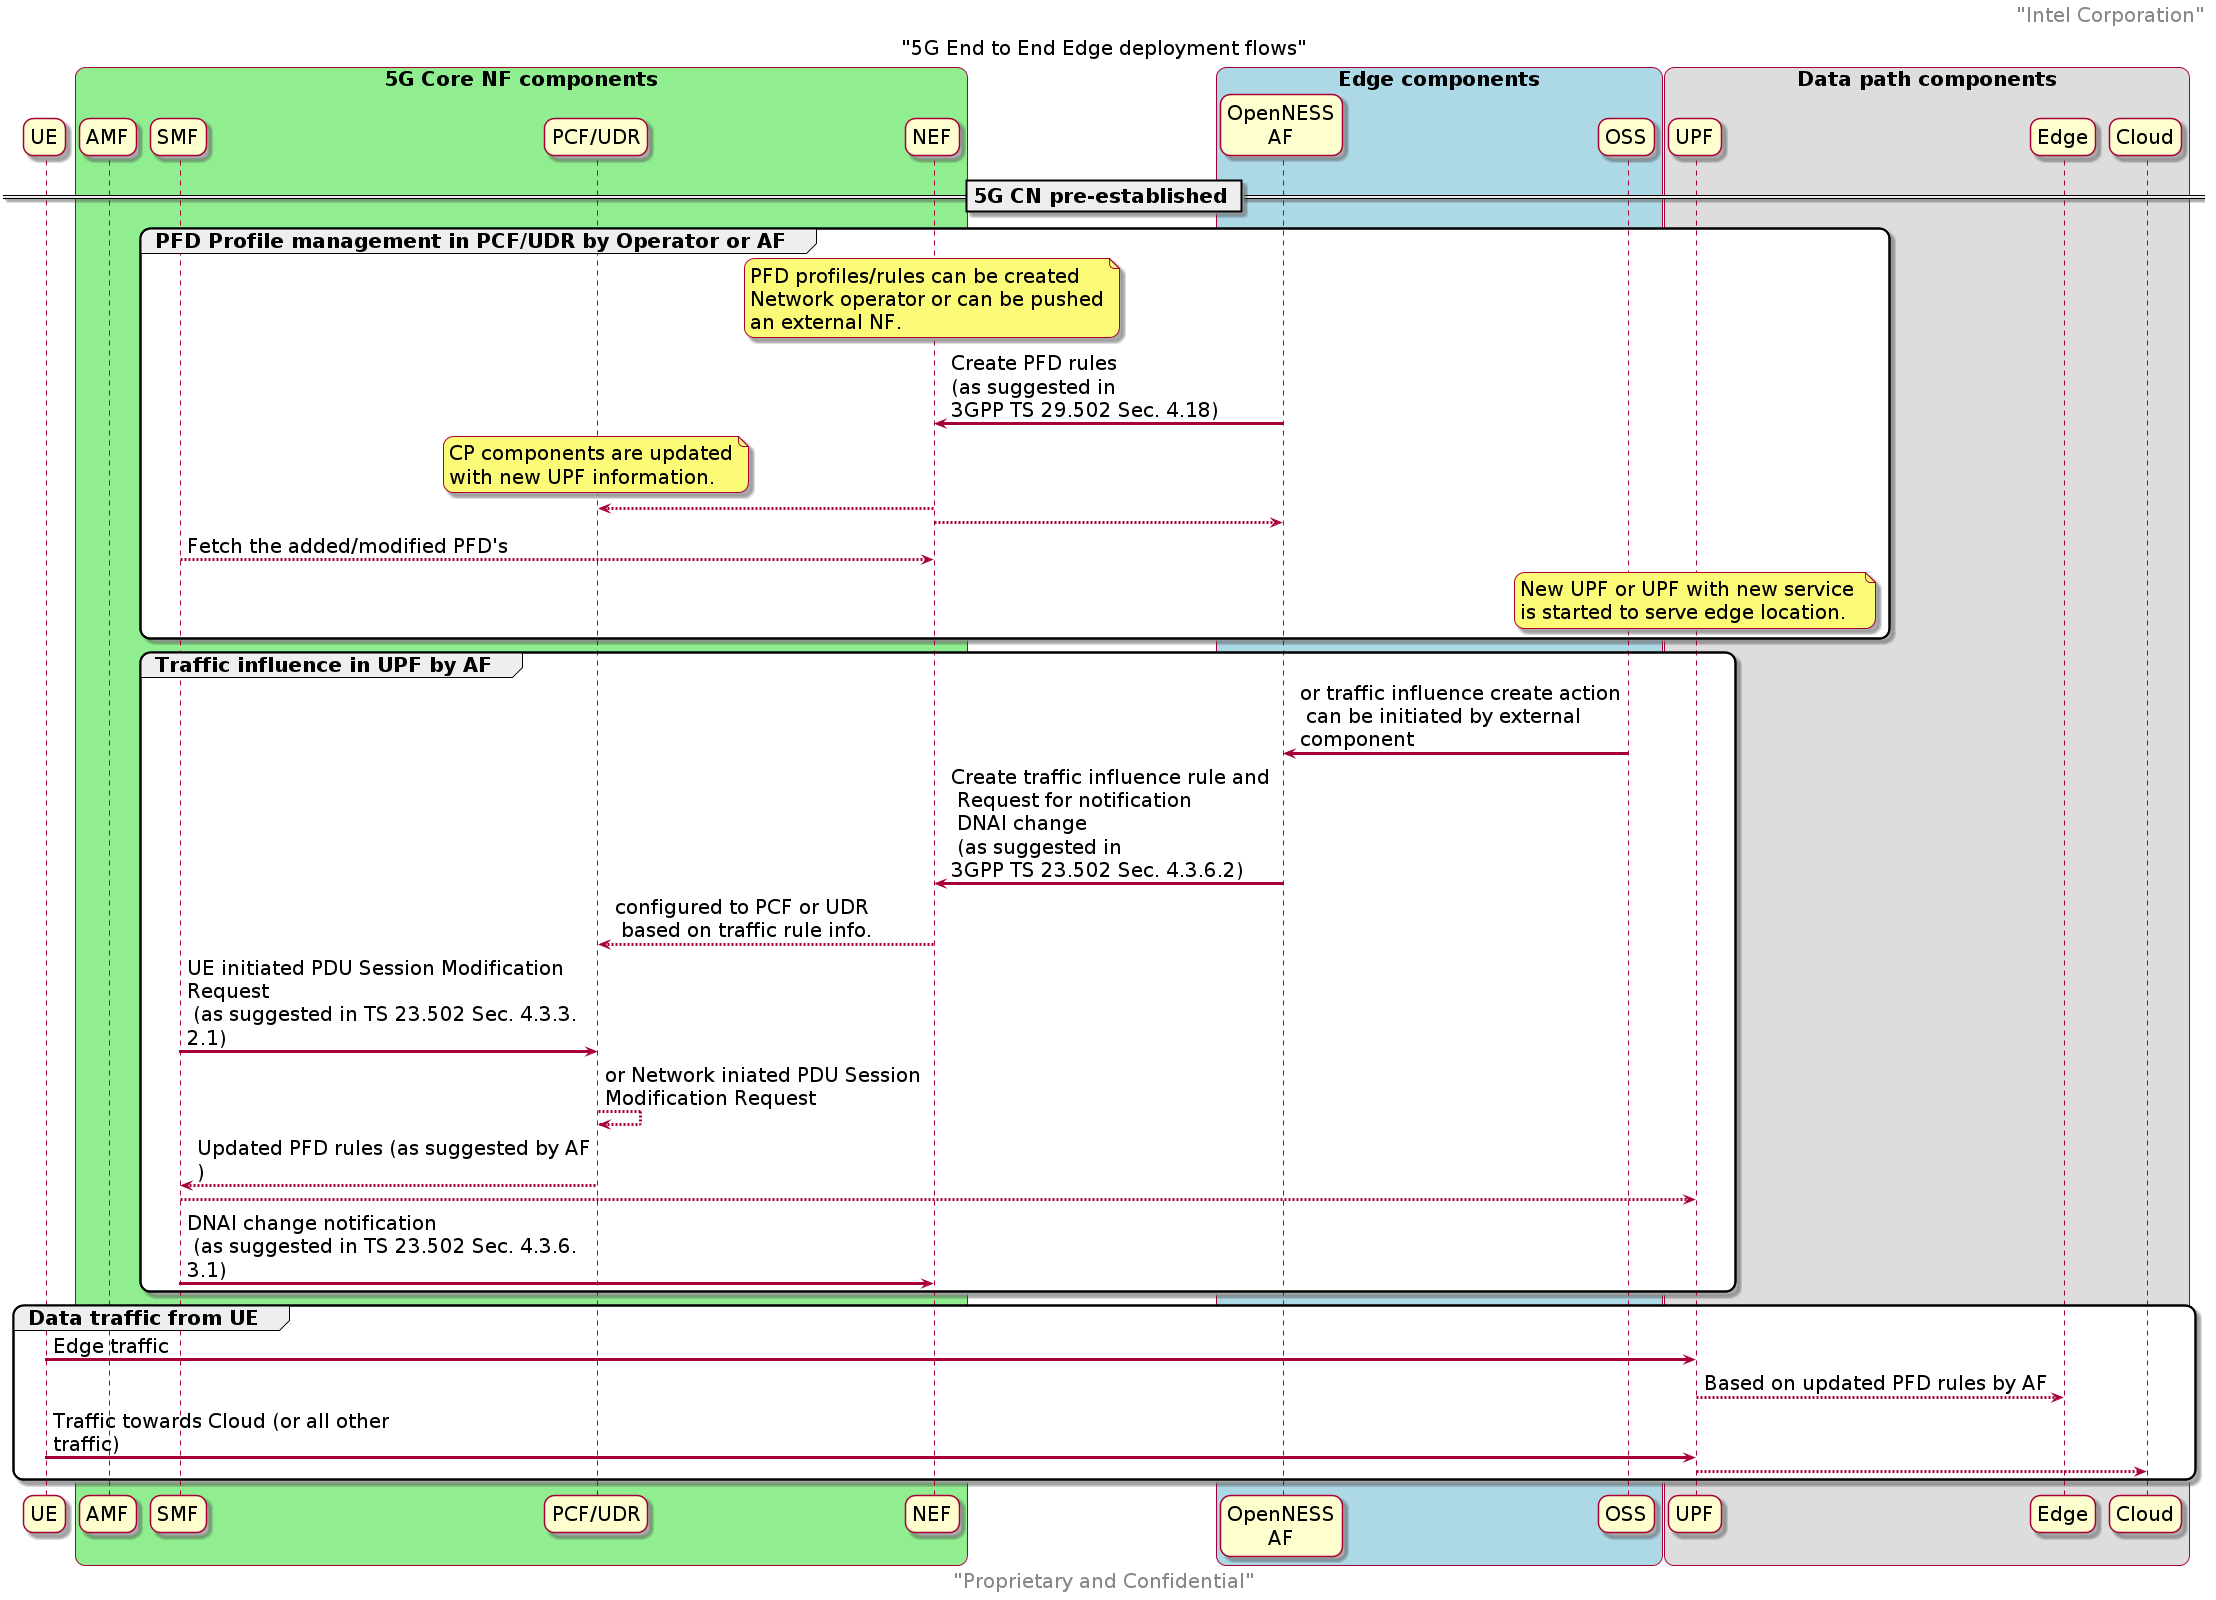

The diagram above was rendered by PlantUML. Its source (embedded in the PNG):
@startuml
skinparam monochrome false
skinparam roundcorner 20
skinparam defaultFontName "Intel Clear"
skinparam defaultFontSize 20
skinparam maxmessagesize 400
skinparam sequenceArrowThickness 3

header "Intel Corporation"
footer "Proprietary and Confidential"
title "5G End to End Edge deployment flows"

participant "UE" as ue

box "5G Core NF components" #LightGreen
participant "AMF" as amf
participant "SMF" as smf
participant "PCF/UDR" as pcf
participant "NEF" as nef
end box 

box "Edge components" #LightBlue
participant "OpenNESS\nAF" as af 
participant "OSS" as oss
end box

box "Data path components"
participant "UPF" as upf 
participant "Edge" as edge
participant "Cloud" as cloud
end box

== 5G CN pre-established ==

group PFD Profile management in PCF/UDR by Operator or AF
    note over nef 
        PFD profiles/rules can be created
        Network operator or can be pushed
        an external NF.
    end note
af -> nef : Create PFD rules \n(as suggested in \n3GPP TS 29.502 Sec. 4.18)

note over pcf
    CP components are updated
    with new UPF information. 
end note

nef --> pcf : 
nef --> af  :
smf --> nef : Fetch the added/modified PFD's

note over upf
    New UPF or UPF with new service 
    is started to serve edge location.
end note
end

group Traffic influence in UPF by AF
oss -> af :  or traffic influence create action\n can be initiated by external component 
af -> nef : Create traffic influence rule and \n Request for notification \n DNAI change \n (as suggested in \n3GPP TS 23.502 Sec. 4.3.6.2)
nef --> pcf : configured to PCF or UDR \n based on traffic rule info.


smf -> pcf :  UE initiated PDU Session Modification Request \n (as suggested in TS 23.502 Sec. 4.3.3.2.1)
pcf --> pcf : or Network iniated PDU Session Modification Request
pcf --> smf : Updated PFD rules (as suggested by AF)
smf --> upf 
smf -> nef : DNAI change notification \n (as suggested in TS 23.502 Sec. 4.3.6.3.1)
end

group Data traffic from UE
ue -> upf : Edge traffic 
upf --> edge : Based on updated PFD rules by AF

ue -> upf : Traffic towards Cloud (or all other traffic)
upf --> cloud : 
end

@enduml